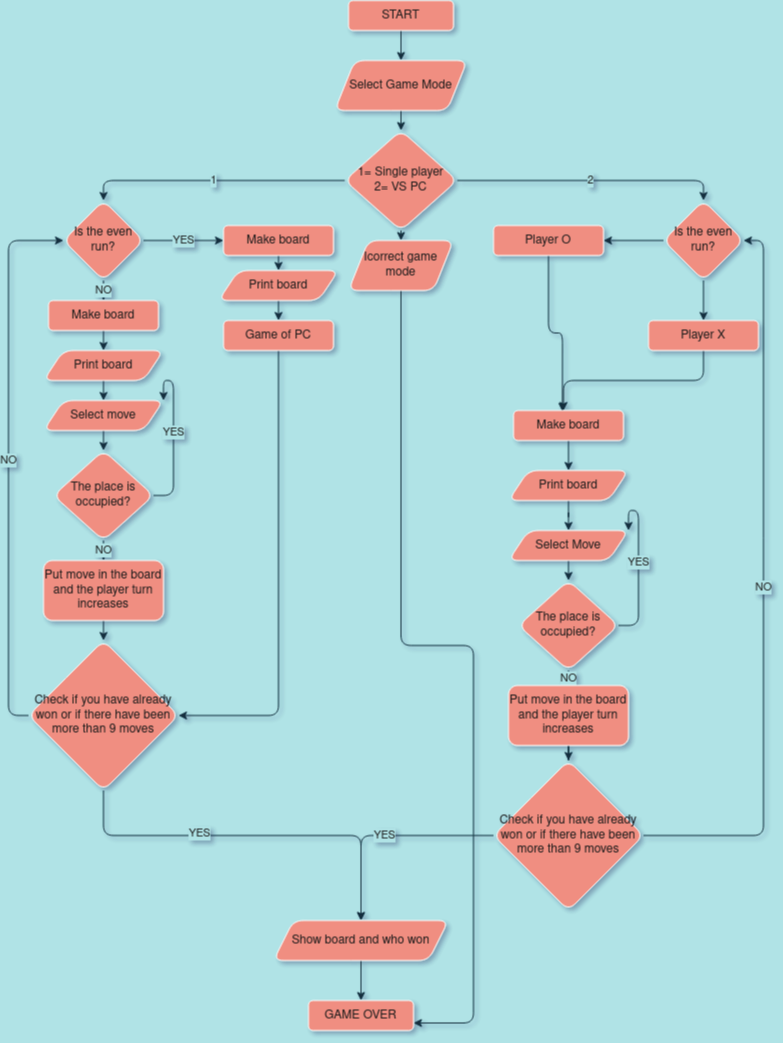

The diagram above was exported from draw.io. Its source (the exported page's mxGraphModel, read from the mxfile embedded in the PNG):
<mxGraphModel dx="1350" dy="793" grid="1" gridSize="10" guides="1" tooltips="1" connect="1" arrows="1" fold="1" page="1" pageScale="1" pageWidth="850" pageHeight="1100" background="#B0E3E6" math="0" shadow="1">
  <root>
    <mxCell id="0" />
    <mxCell id="1" parent="0" />
    <mxCell id="nGFM4n60pCU5LKjwoyHC-67" style="edgeStyle=orthogonalEdgeStyle;rounded=1;orthogonalLoop=1;jettySize=auto;html=1;exitX=0.5;exitY=1;exitDx=0;exitDy=0;entryX=0.5;entryY=0;entryDx=0;entryDy=0;fontFamily=Helvetica;labelBackgroundColor=#B0E3E6;strokeColor=#182E3E;fontColor=#1A1A1A;" edge="1" parent="1" source="nGFM4n60pCU5LKjwoyHC-1" target="nGFM4n60pCU5LKjwoyHC-2">
      <mxGeometry relative="1" as="geometry" />
    </mxCell>
    <mxCell id="nGFM4n60pCU5LKjwoyHC-1" value="START" style="rounded=1;whiteSpace=wrap;html=1;fillColor=#F08E81;strokeColor=#FFFFFF;fontColor=#1A1A1A;" vertex="1" parent="1">
      <mxGeometry x="365" width="105" height="30" as="geometry" />
    </mxCell>
    <mxCell id="nGFM4n60pCU5LKjwoyHC-68" style="edgeStyle=orthogonalEdgeStyle;rounded=1;orthogonalLoop=1;jettySize=auto;html=1;exitX=0.5;exitY=1;exitDx=0;exitDy=0;fontFamily=Helvetica;labelBackgroundColor=#B0E3E6;strokeColor=#182E3E;fontColor=#1A1A1A;" edge="1" parent="1" source="nGFM4n60pCU5LKjwoyHC-2" target="nGFM4n60pCU5LKjwoyHC-3">
      <mxGeometry relative="1" as="geometry" />
    </mxCell>
    <mxCell id="nGFM4n60pCU5LKjwoyHC-2" value="Select Game Mode" style="shape=parallelogram;perimeter=parallelogramPerimeter;whiteSpace=wrap;html=1;fixedSize=1;rounded=1;fillColor=#F08E81;strokeColor=#FFFFFF;fontColor=#1A1A1A;" vertex="1" parent="1">
      <mxGeometry x="351.25" y="60" width="132.5" height="50" as="geometry" />
    </mxCell>
    <mxCell id="nGFM4n60pCU5LKjwoyHC-7" value="1" style="edgeStyle=orthogonalEdgeStyle;rounded=1;orthogonalLoop=1;jettySize=auto;html=1;entryX=0.5;entryY=0;entryDx=0;entryDy=0;fontFamily=Helvetica;labelBackgroundColor=#B0E3E6;strokeColor=#182E3E;fontColor=#1A1A1A;" edge="1" parent="1" source="nGFM4n60pCU5LKjwoyHC-3" target="nGFM4n60pCU5LKjwoyHC-4">
      <mxGeometry relative="1" as="geometry" />
    </mxCell>
    <mxCell id="nGFM4n60pCU5LKjwoyHC-8" value="2" style="edgeStyle=orthogonalEdgeStyle;rounded=1;orthogonalLoop=1;jettySize=auto;html=1;exitX=1;exitY=0.5;exitDx=0;exitDy=0;entryX=0.5;entryY=0;entryDx=0;entryDy=0;labelBackgroundColor=#B0E3E6;strokeColor=#182E3E;fontColor=#1A1A1A;" edge="1" parent="1" source="nGFM4n60pCU5LKjwoyHC-3" target="nGFM4n60pCU5LKjwoyHC-5">
      <mxGeometry relative="1" as="geometry" />
    </mxCell>
    <mxCell id="nGFM4n60pCU5LKjwoyHC-71" style="edgeStyle=orthogonalEdgeStyle;rounded=1;orthogonalLoop=1;jettySize=auto;html=1;exitX=0.5;exitY=1;exitDx=0;exitDy=0;entryX=0.5;entryY=0;entryDx=0;entryDy=0;fontFamily=Helvetica;labelBackgroundColor=#B0E3E6;strokeColor=#182E3E;fontColor=#1A1A1A;" edge="1" parent="1" source="nGFM4n60pCU5LKjwoyHC-3" target="nGFM4n60pCU5LKjwoyHC-70">
      <mxGeometry relative="1" as="geometry" />
    </mxCell>
    <mxCell id="nGFM4n60pCU5LKjwoyHC-3" value="&lt;div&gt;1= Single player&lt;/div&gt;&lt;div&gt;2= VS PC&lt;br&gt;&lt;/div&gt;" style="rhombus;whiteSpace=wrap;html=1;rounded=1;fillColor=#F08E81;strokeColor=#FFFFFF;fontColor=#1A1A1A;" vertex="1" parent="1">
      <mxGeometry x="361.25" y="130" width="112.5" height="100" as="geometry" />
    </mxCell>
    <mxCell id="nGFM4n60pCU5LKjwoyHC-19" value="NO" style="edgeStyle=orthogonalEdgeStyle;rounded=1;orthogonalLoop=1;jettySize=auto;html=1;exitX=0.5;exitY=1;exitDx=0;exitDy=0;fontFamily=Helvetica;labelBackgroundColor=#B0E3E6;strokeColor=#182E3E;fontColor=#1A1A1A;" edge="1" parent="1" source="nGFM4n60pCU5LKjwoyHC-4" target="nGFM4n60pCU5LKjwoyHC-9">
      <mxGeometry relative="1" as="geometry" />
    </mxCell>
    <mxCell id="nGFM4n60pCU5LKjwoyHC-20" value="YES" style="edgeStyle=orthogonalEdgeStyle;rounded=1;orthogonalLoop=1;jettySize=auto;html=1;exitX=1;exitY=0.5;exitDx=0;exitDy=0;entryX=0;entryY=0.5;entryDx=0;entryDy=0;fontFamily=Helvetica;labelBackgroundColor=#B0E3E6;strokeColor=#182E3E;fontColor=#1A1A1A;" edge="1" parent="1" source="nGFM4n60pCU5LKjwoyHC-4" target="nGFM4n60pCU5LKjwoyHC-18">
      <mxGeometry relative="1" as="geometry" />
    </mxCell>
    <mxCell id="nGFM4n60pCU5LKjwoyHC-4" value="Is the even run?" style="rhombus;whiteSpace=wrap;html=1;rounded=1;fillColor=#F08E81;strokeColor=#FFFFFF;fontColor=#1A1A1A;" vertex="1" parent="1">
      <mxGeometry x="80" y="200" width="80" height="80" as="geometry" />
    </mxCell>
    <mxCell id="nGFM4n60pCU5LKjwoyHC-40" style="edgeStyle=orthogonalEdgeStyle;rounded=1;orthogonalLoop=1;jettySize=auto;html=1;exitX=0;exitY=0.5;exitDx=0;exitDy=0;entryX=1;entryY=0.5;entryDx=0;entryDy=0;fontFamily=Helvetica;labelBackgroundColor=#B0E3E6;strokeColor=#182E3E;fontColor=#1A1A1A;" edge="1" parent="1" source="nGFM4n60pCU5LKjwoyHC-5" target="nGFM4n60pCU5LKjwoyHC-37">
      <mxGeometry relative="1" as="geometry" />
    </mxCell>
    <mxCell id="nGFM4n60pCU5LKjwoyHC-41" style="edgeStyle=orthogonalEdgeStyle;rounded=1;orthogonalLoop=1;jettySize=auto;html=1;exitX=0.5;exitY=1;exitDx=0;exitDy=0;entryX=0.5;entryY=0;entryDx=0;entryDy=0;fontFamily=Helvetica;labelBackgroundColor=#B0E3E6;strokeColor=#182E3E;fontColor=#1A1A1A;" edge="1" parent="1" source="nGFM4n60pCU5LKjwoyHC-5" target="nGFM4n60pCU5LKjwoyHC-38">
      <mxGeometry relative="1" as="geometry" />
    </mxCell>
    <mxCell id="nGFM4n60pCU5LKjwoyHC-5" value="Is the even run?" style="rhombus;whiteSpace=wrap;html=1;rounded=1;fillColor=#F08E81;strokeColor=#FFFFFF;fontColor=#1A1A1A;" vertex="1" parent="1">
      <mxGeometry x="680" y="200" width="80" height="80" as="geometry" />
    </mxCell>
    <mxCell id="nGFM4n60pCU5LKjwoyHC-21" style="edgeStyle=orthogonalEdgeStyle;rounded=1;orthogonalLoop=1;jettySize=auto;html=1;exitX=0.5;exitY=1;exitDx=0;exitDy=0;entryX=0.5;entryY=0;entryDx=0;entryDy=0;fontFamily=Helvetica;labelBackgroundColor=#B0E3E6;strokeColor=#182E3E;fontColor=#1A1A1A;" edge="1" parent="1" source="nGFM4n60pCU5LKjwoyHC-9" target="nGFM4n60pCU5LKjwoyHC-11">
      <mxGeometry relative="1" as="geometry" />
    </mxCell>
    <mxCell id="nGFM4n60pCU5LKjwoyHC-9" value="Make board" style="rounded=1;whiteSpace=wrap;html=1;fontFamily=Helvetica;fillColor=#F08E81;strokeColor=#FFFFFF;fontColor=#1A1A1A;" vertex="1" parent="1">
      <mxGeometry x="65" y="300" width="110" height="30" as="geometry" />
    </mxCell>
    <mxCell id="nGFM4n60pCU5LKjwoyHC-22" style="edgeStyle=orthogonalEdgeStyle;rounded=1;orthogonalLoop=1;jettySize=auto;html=1;exitX=0.5;exitY=1;exitDx=0;exitDy=0;entryX=0.5;entryY=0;entryDx=0;entryDy=0;fontFamily=Helvetica;labelBackgroundColor=#B0E3E6;strokeColor=#182E3E;fontColor=#1A1A1A;" edge="1" parent="1" source="nGFM4n60pCU5LKjwoyHC-11" target="nGFM4n60pCU5LKjwoyHC-12">
      <mxGeometry relative="1" as="geometry" />
    </mxCell>
    <mxCell id="nGFM4n60pCU5LKjwoyHC-11" value="Print board" style="shape=parallelogram;perimeter=parallelogramPerimeter;whiteSpace=wrap;html=1;fixedSize=1;fontFamily=Helvetica;rounded=1;fillColor=#F08E81;strokeColor=#FFFFFF;fontColor=#1A1A1A;" vertex="1" parent="1">
      <mxGeometry x="60" y="350" width="120" height="30" as="geometry" />
    </mxCell>
    <mxCell id="nGFM4n60pCU5LKjwoyHC-23" style="edgeStyle=orthogonalEdgeStyle;rounded=1;orthogonalLoop=1;jettySize=auto;html=1;exitX=0.5;exitY=1;exitDx=0;exitDy=0;entryX=0.5;entryY=0;entryDx=0;entryDy=0;fontFamily=Helvetica;labelBackgroundColor=#B0E3E6;strokeColor=#182E3E;fontColor=#1A1A1A;" edge="1" parent="1" source="nGFM4n60pCU5LKjwoyHC-12" target="nGFM4n60pCU5LKjwoyHC-15">
      <mxGeometry relative="1" as="geometry" />
    </mxCell>
    <mxCell id="nGFM4n60pCU5LKjwoyHC-12" value="Select move" style="shape=parallelogram;perimeter=parallelogramPerimeter;whiteSpace=wrap;html=1;fixedSize=1;fontFamily=Helvetica;rounded=1;fillColor=#F08E81;strokeColor=#FFFFFF;fontColor=#1A1A1A;" vertex="1" parent="1">
      <mxGeometry x="60" y="400" width="120" height="30" as="geometry" />
    </mxCell>
    <mxCell id="nGFM4n60pCU5LKjwoyHC-24" value="NO" style="edgeStyle=orthogonalEdgeStyle;rounded=1;orthogonalLoop=1;jettySize=auto;html=1;exitX=0.5;exitY=1;exitDx=0;exitDy=0;entryX=0.5;entryY=0;entryDx=0;entryDy=0;fontFamily=Helvetica;labelBackgroundColor=#B0E3E6;strokeColor=#182E3E;fontColor=#1A1A1A;" edge="1" parent="1" source="nGFM4n60pCU5LKjwoyHC-15" target="nGFM4n60pCU5LKjwoyHC-16">
      <mxGeometry relative="1" as="geometry" />
    </mxCell>
    <mxCell id="nGFM4n60pCU5LKjwoyHC-30" value="YES" style="edgeStyle=orthogonalEdgeStyle;rounded=1;orthogonalLoop=1;jettySize=auto;html=1;exitX=1;exitY=0.5;exitDx=0;exitDy=0;entryX=1;entryY=0;entryDx=0;entryDy=0;fontFamily=Helvetica;labelBackgroundColor=#B0E3E6;strokeColor=#182E3E;fontColor=#1A1A1A;" edge="1" parent="1" source="nGFM4n60pCU5LKjwoyHC-15" target="nGFM4n60pCU5LKjwoyHC-12">
      <mxGeometry relative="1" as="geometry" />
    </mxCell>
    <mxCell id="nGFM4n60pCU5LKjwoyHC-15" value="The place is occupied?" style="rhombus;whiteSpace=wrap;html=1;fontFamily=Helvetica;rounded=1;fillColor=#F08E81;strokeColor=#FFFFFF;fontColor=#1A1A1A;" vertex="1" parent="1">
      <mxGeometry x="70" y="450" width="100" height="90" as="geometry" />
    </mxCell>
    <mxCell id="nGFM4n60pCU5LKjwoyHC-25" style="edgeStyle=orthogonalEdgeStyle;rounded=1;orthogonalLoop=1;jettySize=auto;html=1;exitX=0.5;exitY=1;exitDx=0;exitDy=0;entryX=0.5;entryY=0;entryDx=0;entryDy=0;fontFamily=Helvetica;labelBackgroundColor=#B0E3E6;strokeColor=#182E3E;fontColor=#1A1A1A;" edge="1" parent="1" source="nGFM4n60pCU5LKjwoyHC-16" target="nGFM4n60pCU5LKjwoyHC-17">
      <mxGeometry relative="1" as="geometry" />
    </mxCell>
    <mxCell id="nGFM4n60pCU5LKjwoyHC-16" value="Put move in the board and the player turn increases" style="rounded=1;whiteSpace=wrap;html=1;fontFamily=Helvetica;fillColor=#F08E81;strokeColor=#FFFFFF;fontColor=#1A1A1A;" vertex="1" parent="1">
      <mxGeometry x="60" y="560" width="120" height="60" as="geometry" />
    </mxCell>
    <mxCell id="nGFM4n60pCU5LKjwoyHC-26" value="NO" style="edgeStyle=orthogonalEdgeStyle;rounded=1;orthogonalLoop=1;jettySize=auto;html=1;exitX=0;exitY=0.5;exitDx=0;exitDy=0;entryX=0;entryY=0.5;entryDx=0;entryDy=0;fontFamily=Helvetica;labelBackgroundColor=#B0E3E6;strokeColor=#182E3E;fontColor=#1A1A1A;" edge="1" parent="1" source="nGFM4n60pCU5LKjwoyHC-17" target="nGFM4n60pCU5LKjwoyHC-4">
      <mxGeometry relative="1" as="geometry" />
    </mxCell>
    <mxCell id="nGFM4n60pCU5LKjwoyHC-64" style="edgeStyle=orthogonalEdgeStyle;rounded=1;orthogonalLoop=1;jettySize=auto;html=1;exitX=0.5;exitY=1;exitDx=0;exitDy=0;entryX=0.5;entryY=0;entryDx=0;entryDy=0;fontFamily=Helvetica;verticalAlign=top;labelBackgroundColor=#B0E3E6;strokeColor=#182E3E;fontColor=#1A1A1A;" edge="1" parent="1" source="nGFM4n60pCU5LKjwoyHC-17" target="nGFM4n60pCU5LKjwoyHC-63">
      <mxGeometry relative="1" as="geometry">
        <Array as="points">
          <mxPoint x="120" y="835" />
          <mxPoint x="378" y="835" />
        </Array>
      </mxGeometry>
    </mxCell>
    <mxCell id="nGFM4n60pCU5LKjwoyHC-69" value="YES" style="edgeLabel;html=1;align=center;verticalAlign=middle;resizable=0;points=[];fontFamily=Helvetica;labelBackgroundColor=#B0E3E6;fontColor=#1A1A1A;" vertex="1" connectable="0" parent="nGFM4n60pCU5LKjwoyHC-64">
      <mxGeometry x="-0.2774" y="3" relative="1" as="geometry">
        <mxPoint as="offset" />
      </mxGeometry>
    </mxCell>
    <mxCell id="nGFM4n60pCU5LKjwoyHC-17" value="Check if you have already won or if there have been more than 9 moves" style="rhombus;whiteSpace=wrap;html=1;fontFamily=Helvetica;rounded=1;fillColor=#F08E81;strokeColor=#FFFFFF;fontColor=#1A1A1A;" vertex="1" parent="1">
      <mxGeometry x="45" y="640" width="150" height="150" as="geometry" />
    </mxCell>
    <mxCell id="nGFM4n60pCU5LKjwoyHC-32" style="edgeStyle=orthogonalEdgeStyle;rounded=1;orthogonalLoop=1;jettySize=auto;html=1;exitX=0.5;exitY=1;exitDx=0;exitDy=0;entryX=0.5;entryY=0;entryDx=0;entryDy=0;fontFamily=Helvetica;labelBackgroundColor=#B0E3E6;strokeColor=#182E3E;fontColor=#1A1A1A;" edge="1" parent="1" source="nGFM4n60pCU5LKjwoyHC-18" target="nGFM4n60pCU5LKjwoyHC-31">
      <mxGeometry relative="1" as="geometry" />
    </mxCell>
    <mxCell id="nGFM4n60pCU5LKjwoyHC-18" value="Make board" style="rounded=1;whiteSpace=wrap;html=1;fontFamily=Helvetica;fillColor=#F08E81;strokeColor=#FFFFFF;fontColor=#1A1A1A;" vertex="1" parent="1">
      <mxGeometry x="240" y="225" width="110" height="30" as="geometry" />
    </mxCell>
    <mxCell id="nGFM4n60pCU5LKjwoyHC-34" style="edgeStyle=orthogonalEdgeStyle;rounded=1;orthogonalLoop=1;jettySize=auto;html=1;exitX=0.5;exitY=1;exitDx=0;exitDy=0;entryX=0.5;entryY=0;entryDx=0;entryDy=0;fontFamily=Helvetica;labelBackgroundColor=#B0E3E6;strokeColor=#182E3E;fontColor=#1A1A1A;" edge="1" parent="1" source="nGFM4n60pCU5LKjwoyHC-31" target="nGFM4n60pCU5LKjwoyHC-33">
      <mxGeometry relative="1" as="geometry" />
    </mxCell>
    <mxCell id="nGFM4n60pCU5LKjwoyHC-31" value="Print board" style="shape=parallelogram;perimeter=parallelogramPerimeter;whiteSpace=wrap;html=1;fixedSize=1;fontFamily=Helvetica;rounded=1;fillColor=#F08E81;strokeColor=#FFFFFF;fontColor=#1A1A1A;" vertex="1" parent="1">
      <mxGeometry x="235" y="270" width="120" height="30" as="geometry" />
    </mxCell>
    <mxCell id="nGFM4n60pCU5LKjwoyHC-35" style="edgeStyle=orthogonalEdgeStyle;rounded=1;orthogonalLoop=1;jettySize=auto;html=1;exitX=0.5;exitY=1;exitDx=0;exitDy=0;entryX=1;entryY=0.5;entryDx=0;entryDy=0;fontFamily=Helvetica;labelBackgroundColor=#B0E3E6;strokeColor=#182E3E;fontColor=#1A1A1A;" edge="1" parent="1" source="nGFM4n60pCU5LKjwoyHC-33" target="nGFM4n60pCU5LKjwoyHC-17">
      <mxGeometry relative="1" as="geometry" />
    </mxCell>
    <mxCell id="nGFM4n60pCU5LKjwoyHC-33" value="Game of PC" style="rounded=1;whiteSpace=wrap;html=1;fontFamily=Helvetica;fillColor=#F08E81;strokeColor=#FFFFFF;fontColor=#1A1A1A;" vertex="1" parent="1">
      <mxGeometry x="240" y="320" width="110" height="30" as="geometry" />
    </mxCell>
    <mxCell id="nGFM4n60pCU5LKjwoyHC-47" style="edgeStyle=orthogonalEdgeStyle;rounded=1;orthogonalLoop=1;jettySize=auto;html=1;exitX=0.5;exitY=1;exitDx=0;exitDy=0;fontFamily=Helvetica;entryX=0.445;entryY=0.033;entryDx=0;entryDy=0;entryPerimeter=0;labelBackgroundColor=#B0E3E6;strokeColor=#182E3E;fontColor=#1A1A1A;" edge="1" parent="1" source="nGFM4n60pCU5LKjwoyHC-37" target="nGFM4n60pCU5LKjwoyHC-39">
      <mxGeometry relative="1" as="geometry">
        <mxPoint x="565" y="390" as="targetPoint" />
      </mxGeometry>
    </mxCell>
    <mxCell id="nGFM4n60pCU5LKjwoyHC-37" value="Player O" style="rounded=1;whiteSpace=wrap;html=1;fontFamily=Helvetica;fillColor=#F08E81;strokeColor=#FFFFFF;fontColor=#1A1A1A;" vertex="1" parent="1">
      <mxGeometry x="510" y="225" width="110" height="30" as="geometry" />
    </mxCell>
    <mxCell id="nGFM4n60pCU5LKjwoyHC-49" style="edgeStyle=orthogonalEdgeStyle;rounded=1;orthogonalLoop=1;jettySize=auto;html=1;exitX=0.5;exitY=1;exitDx=0;exitDy=0;fontFamily=Helvetica;labelBackgroundColor=#B0E3E6;strokeColor=#182E3E;fontColor=#1A1A1A;" edge="1" parent="1" source="nGFM4n60pCU5LKjwoyHC-38">
      <mxGeometry relative="1" as="geometry">
        <mxPoint x="580" y="410" as="targetPoint" />
      </mxGeometry>
    </mxCell>
    <mxCell id="nGFM4n60pCU5LKjwoyHC-38" value="Player X" style="rounded=1;whiteSpace=wrap;html=1;fontFamily=Helvetica;fillColor=#F08E81;strokeColor=#FFFFFF;fontColor=#1A1A1A;" vertex="1" parent="1">
      <mxGeometry x="665" y="320" width="110" height="30" as="geometry" />
    </mxCell>
    <mxCell id="nGFM4n60pCU5LKjwoyHC-51" style="edgeStyle=orthogonalEdgeStyle;rounded=1;orthogonalLoop=1;jettySize=auto;html=1;exitX=0.5;exitY=1;exitDx=0;exitDy=0;entryX=0.5;entryY=0;entryDx=0;entryDy=0;fontFamily=Helvetica;labelBackgroundColor=#B0E3E6;strokeColor=#182E3E;fontColor=#1A1A1A;" edge="1" parent="1" source="nGFM4n60pCU5LKjwoyHC-39" target="nGFM4n60pCU5LKjwoyHC-50">
      <mxGeometry relative="1" as="geometry" />
    </mxCell>
    <mxCell id="nGFM4n60pCU5LKjwoyHC-39" value="Make board" style="rounded=1;whiteSpace=wrap;html=1;fontFamily=Helvetica;fillColor=#F08E81;strokeColor=#FFFFFF;fontColor=#1A1A1A;" vertex="1" parent="1">
      <mxGeometry x="530" y="410" width="110" height="30" as="geometry" />
    </mxCell>
    <mxCell id="nGFM4n60pCU5LKjwoyHC-53" style="edgeStyle=orthogonalEdgeStyle;rounded=1;orthogonalLoop=1;jettySize=auto;html=1;exitX=0.5;exitY=1;exitDx=0;exitDy=0;fontFamily=Helvetica;labelBackgroundColor=#B0E3E6;strokeColor=#182E3E;fontColor=#1A1A1A;" edge="1" parent="1" source="nGFM4n60pCU5LKjwoyHC-50" target="nGFM4n60pCU5LKjwoyHC-52">
      <mxGeometry relative="1" as="geometry" />
    </mxCell>
    <mxCell id="nGFM4n60pCU5LKjwoyHC-50" value="Print board" style="shape=parallelogram;perimeter=parallelogramPerimeter;whiteSpace=wrap;html=1;fixedSize=1;fontFamily=Helvetica;rounded=1;fillColor=#F08E81;strokeColor=#FFFFFF;fontColor=#1A1A1A;" vertex="1" parent="1">
      <mxGeometry x="525" y="470" width="120" height="30" as="geometry" />
    </mxCell>
    <mxCell id="nGFM4n60pCU5LKjwoyHC-56" style="edgeStyle=orthogonalEdgeStyle;rounded=1;orthogonalLoop=1;jettySize=auto;html=1;exitX=0.5;exitY=1;exitDx=0;exitDy=0;entryX=0.5;entryY=0;entryDx=0;entryDy=0;fontFamily=Helvetica;labelBackgroundColor=#B0E3E6;strokeColor=#182E3E;fontColor=#1A1A1A;" edge="1" parent="1" source="nGFM4n60pCU5LKjwoyHC-52" target="nGFM4n60pCU5LKjwoyHC-55">
      <mxGeometry relative="1" as="geometry" />
    </mxCell>
    <mxCell id="nGFM4n60pCU5LKjwoyHC-52" value="Select Move" style="shape=parallelogram;perimeter=parallelogramPerimeter;whiteSpace=wrap;html=1;fixedSize=1;fontFamily=Helvetica;rounded=1;fillColor=#F08E81;strokeColor=#FFFFFF;fontColor=#1A1A1A;" vertex="1" parent="1">
      <mxGeometry x="525" y="530" width="120" height="30" as="geometry" />
    </mxCell>
    <mxCell id="nGFM4n60pCU5LKjwoyHC-58" value="NO" style="edgeStyle=orthogonalEdgeStyle;rounded=1;orthogonalLoop=1;jettySize=auto;html=1;exitX=0.5;exitY=1;exitDx=0;exitDy=0;entryX=0.5;entryY=0;entryDx=0;entryDy=0;fontFamily=Helvetica;labelBackgroundColor=#B0E3E6;strokeColor=#182E3E;fontColor=#1A1A1A;" edge="1" parent="1" source="nGFM4n60pCU5LKjwoyHC-55" target="nGFM4n60pCU5LKjwoyHC-57">
      <mxGeometry relative="1" as="geometry" />
    </mxCell>
    <mxCell id="nGFM4n60pCU5LKjwoyHC-62" value="YES" style="edgeStyle=orthogonalEdgeStyle;rounded=1;orthogonalLoop=1;jettySize=auto;html=1;exitX=1;exitY=0.5;exitDx=0;exitDy=0;entryX=1;entryY=0;entryDx=0;entryDy=0;fontFamily=Helvetica;labelBackgroundColor=#B0E3E6;strokeColor=#182E3E;fontColor=#1A1A1A;" edge="1" parent="1" source="nGFM4n60pCU5LKjwoyHC-55" target="nGFM4n60pCU5LKjwoyHC-52">
      <mxGeometry relative="1" as="geometry" />
    </mxCell>
    <mxCell id="nGFM4n60pCU5LKjwoyHC-55" value="The place is occupied?" style="rhombus;whiteSpace=wrap;html=1;fontFamily=Helvetica;rounded=1;fillColor=#F08E81;strokeColor=#FFFFFF;fontColor=#1A1A1A;" vertex="1" parent="1">
      <mxGeometry x="535" y="580" width="100" height="90" as="geometry" />
    </mxCell>
    <mxCell id="nGFM4n60pCU5LKjwoyHC-60" style="edgeStyle=orthogonalEdgeStyle;rounded=1;orthogonalLoop=1;jettySize=auto;html=1;exitX=0.5;exitY=1;exitDx=0;exitDy=0;fontFamily=Helvetica;labelBackgroundColor=#B0E3E6;strokeColor=#182E3E;fontColor=#1A1A1A;" edge="1" parent="1" source="nGFM4n60pCU5LKjwoyHC-57" target="nGFM4n60pCU5LKjwoyHC-59">
      <mxGeometry relative="1" as="geometry" />
    </mxCell>
    <mxCell id="nGFM4n60pCU5LKjwoyHC-57" value="Put move in the board and the player turn increases" style="rounded=1;whiteSpace=wrap;html=1;fontFamily=Helvetica;fillColor=#F08E81;strokeColor=#FFFFFF;fontColor=#1A1A1A;" vertex="1" parent="1">
      <mxGeometry x="525" y="685" width="120" height="60" as="geometry" />
    </mxCell>
    <mxCell id="nGFM4n60pCU5LKjwoyHC-61" value="NO" style="edgeStyle=orthogonalEdgeStyle;rounded=1;orthogonalLoop=1;jettySize=auto;html=1;exitX=1;exitY=0.5;exitDx=0;exitDy=0;entryX=1;entryY=0.5;entryDx=0;entryDy=0;fontFamily=Helvetica;labelBackgroundColor=#B0E3E6;strokeColor=#182E3E;fontColor=#1A1A1A;" edge="1" parent="1" source="nGFM4n60pCU5LKjwoyHC-59" target="nGFM4n60pCU5LKjwoyHC-5">
      <mxGeometry relative="1" as="geometry" />
    </mxCell>
    <mxCell id="nGFM4n60pCU5LKjwoyHC-65" value="YES" style="edgeStyle=orthogonalEdgeStyle;rounded=1;orthogonalLoop=1;jettySize=auto;html=1;exitX=0;exitY=0.5;exitDx=0;exitDy=0;fontFamily=Helvetica;labelBackgroundColor=#B0E3E6;strokeColor=#182E3E;fontColor=#1A1A1A;" edge="1" parent="1" source="nGFM4n60pCU5LKjwoyHC-59" target="nGFM4n60pCU5LKjwoyHC-63">
      <mxGeometry relative="1" as="geometry" />
    </mxCell>
    <mxCell id="nGFM4n60pCU5LKjwoyHC-59" value="Check if you have already won or if there have been more than 9 moves" style="rhombus;whiteSpace=wrap;html=1;fontFamily=Helvetica;rounded=1;fillColor=#F08E81;strokeColor=#FFFFFF;fontColor=#1A1A1A;" vertex="1" parent="1">
      <mxGeometry x="510" y="760" width="150" height="150" as="geometry" />
    </mxCell>
    <mxCell id="nGFM4n60pCU5LKjwoyHC-73" style="edgeStyle=orthogonalEdgeStyle;rounded=1;orthogonalLoop=1;jettySize=auto;html=1;exitX=0.5;exitY=1;exitDx=0;exitDy=0;entryX=0.5;entryY=0;entryDx=0;entryDy=0;fontFamily=Helvetica;labelBackgroundColor=#B0E3E6;strokeColor=#182E3E;fontColor=#1A1A1A;" edge="1" parent="1" source="nGFM4n60pCU5LKjwoyHC-63" target="nGFM4n60pCU5LKjwoyHC-72">
      <mxGeometry relative="1" as="geometry" />
    </mxCell>
    <mxCell id="nGFM4n60pCU5LKjwoyHC-63" value="Show board and who won " style="shape=parallelogram;perimeter=parallelogramPerimeter;whiteSpace=wrap;html=1;fixedSize=1;fontFamily=Helvetica;rounded=1;fillColor=#F08E81;strokeColor=#FFFFFF;fontColor=#1A1A1A;" vertex="1" parent="1">
      <mxGeometry x="290" y="920" width="175" height="40" as="geometry" />
    </mxCell>
    <mxCell id="nGFM4n60pCU5LKjwoyHC-74" style="edgeStyle=orthogonalEdgeStyle;rounded=1;orthogonalLoop=1;jettySize=auto;html=1;exitX=0.5;exitY=1;exitDx=0;exitDy=0;entryX=1;entryY=0.75;entryDx=0;entryDy=0;fontFamily=Helvetica;labelBackgroundColor=#B0E3E6;strokeColor=#182E3E;fontColor=#1A1A1A;" edge="1" parent="1" source="nGFM4n60pCU5LKjwoyHC-70" target="nGFM4n60pCU5LKjwoyHC-72">
      <mxGeometry relative="1" as="geometry">
        <Array as="points">
          <mxPoint x="418" y="645" />
          <mxPoint x="490" y="645" />
          <mxPoint x="490" y="1023" />
        </Array>
      </mxGeometry>
    </mxCell>
    <mxCell id="nGFM4n60pCU5LKjwoyHC-70" value="Icorrect game mode" style="shape=parallelogram;perimeter=parallelogramPerimeter;whiteSpace=wrap;html=1;fixedSize=1;rounded=1;fontFamily=Helvetica;fillColor=#F08E81;strokeColor=#FFFFFF;fontColor=#1A1A1A;" vertex="1" parent="1">
      <mxGeometry x="365" y="240" width="105" height="50" as="geometry" />
    </mxCell>
    <mxCell id="nGFM4n60pCU5LKjwoyHC-72" value="GAME OVER" style="rounded=1;whiteSpace=wrap;html=1;fillColor=#F08E81;strokeColor=#FFFFFF;fontColor=#1A1A1A;" vertex="1" parent="1">
      <mxGeometry x="325" y="1000" width="105" height="30" as="geometry" />
    </mxCell>
  </root>
</mxGraphModel>